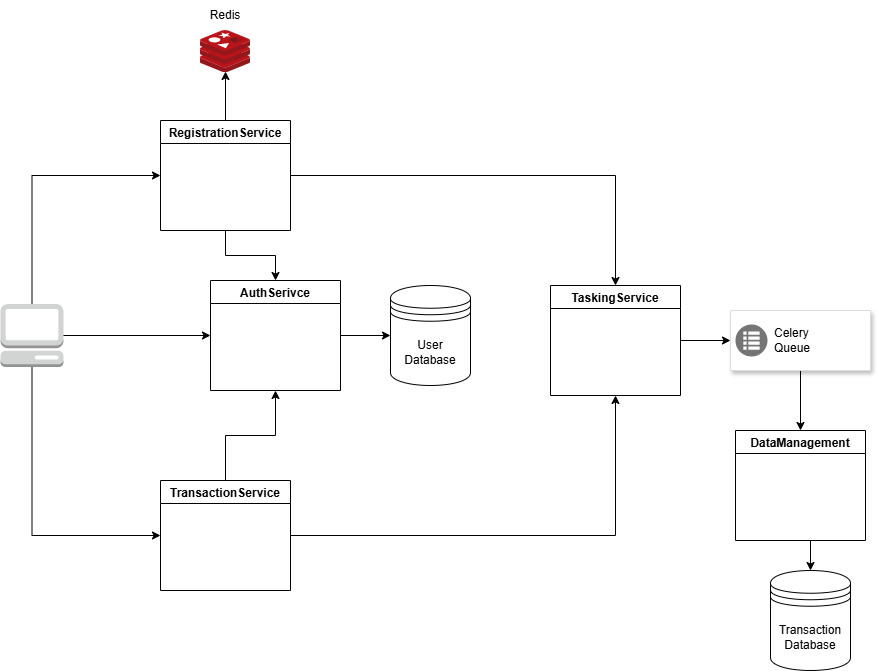

The diagram above was exported from draw.io. Its source (the exported page's mxGraphModel, read from the mxfile embedded in the PNG):
<mxGraphModel dx="1426" dy="789" grid="1" gridSize="10" guides="1" tooltips="1" connect="1" arrows="1" fold="1" page="1" pageScale="1" pageWidth="850" pageHeight="1100" math="0" shadow="0">
  <root>
    <mxCell id="0" />
    <mxCell id="1" parent="0" />
    <mxCell id="Zn0XniVNuCUIUgO1ICBG-41" value="" style="outlineConnect=0;dashed=0;verticalLabelPosition=bottom;verticalAlign=top;align=center;html=1;shape=mxgraph.aws3.management_console;fillColor=#D2D3D3;gradientColor=none;" parent="1" vertex="1">
      <mxGeometry y="323.5" width="63" height="63" as="geometry" />
    </mxCell>
    <mxCell id="3J_jN6VEi8F3B9CiYM2N-3" value="Redis" style="text;html=1;align=center;verticalAlign=middle;whiteSpace=wrap;rounded=0;" vertex="1" parent="1">
      <mxGeometry x="195" y="20" width="60" height="30" as="geometry" />
    </mxCell>
    <mxCell id="3J_jN6VEi8F3B9CiYM2N-5" value="" style="group" vertex="1" connectable="0" parent="1">
      <mxGeometry x="160" y="50" width="710" height="640" as="geometry" />
    </mxCell>
    <mxCell id="Zn0XniVNuCUIUgO1ICBG-29" style="edgeStyle=orthogonalEdgeStyle;rounded=0;orthogonalLoop=1;jettySize=auto;html=1;entryX=0;entryY=0.5;entryDx=0;entryDy=0;" parent="3J_jN6VEi8F3B9CiYM2N-5" source="Zn0XniVNuCUIUgO1ICBG-2" target="Zn0XniVNuCUIUgO1ICBG-22" edge="1">
      <mxGeometry relative="1" as="geometry" />
    </mxCell>
    <mxCell id="Zn0XniVNuCUIUgO1ICBG-2" value="AuthSerivce" style="swimlane;" parent="3J_jN6VEi8F3B9CiYM2N-5" vertex="1">
      <mxGeometry x="50" y="250" width="130" height="110" as="geometry" />
    </mxCell>
    <mxCell id="Zn0XniVNuCUIUgO1ICBG-38" style="edgeStyle=orthogonalEdgeStyle;rounded=0;orthogonalLoop=1;jettySize=auto;html=1;exitX=0.5;exitY=1;exitDx=0;exitDy=0;entryX=0.5;entryY=0;entryDx=0;entryDy=0;" parent="3J_jN6VEi8F3B9CiYM2N-5" source="Zn0XniVNuCUIUgO1ICBG-3" target="Zn0XniVNuCUIUgO1ICBG-23" edge="1">
      <mxGeometry relative="1" as="geometry" />
    </mxCell>
    <mxCell id="Zn0XniVNuCUIUgO1ICBG-3" value="DataManagement" style="swimlane;" parent="3J_jN6VEi8F3B9CiYM2N-5" vertex="1">
      <mxGeometry x="575" y="400" width="130" height="110" as="geometry" />
    </mxCell>
    <mxCell id="Zn0XniVNuCUIUgO1ICBG-34" style="edgeStyle=orthogonalEdgeStyle;rounded=0;orthogonalLoop=1;jettySize=auto;html=1;entryX=0.5;entryY=1;entryDx=0;entryDy=0;" parent="3J_jN6VEi8F3B9CiYM2N-5" source="Zn0XniVNuCUIUgO1ICBG-4" target="Zn0XniVNuCUIUgO1ICBG-2" edge="1">
      <mxGeometry relative="1" as="geometry">
        <mxPoint x="110" y="370" as="targetPoint" />
      </mxGeometry>
    </mxCell>
    <mxCell id="Zn0XniVNuCUIUgO1ICBG-39" style="edgeStyle=orthogonalEdgeStyle;rounded=0;orthogonalLoop=1;jettySize=auto;html=1;entryX=0.5;entryY=1;entryDx=0;entryDy=0;" parent="3J_jN6VEi8F3B9CiYM2N-5" source="Zn0XniVNuCUIUgO1ICBG-4" target="Zn0XniVNuCUIUgO1ICBG-5" edge="1">
      <mxGeometry relative="1" as="geometry" />
    </mxCell>
    <mxCell id="Zn0XniVNuCUIUgO1ICBG-4" value="TransactionService" style="swimlane;" parent="3J_jN6VEi8F3B9CiYM2N-5" vertex="1">
      <mxGeometry y="450" width="130" height="110" as="geometry" />
    </mxCell>
    <mxCell id="Zn0XniVNuCUIUgO1ICBG-36" style="edgeStyle=orthogonalEdgeStyle;rounded=0;orthogonalLoop=1;jettySize=auto;html=1;exitX=1;exitY=0.5;exitDx=0;exitDy=0;entryX=0;entryY=0.5;entryDx=0;entryDy=0;" parent="3J_jN6VEi8F3B9CiYM2N-5" source="Zn0XniVNuCUIUgO1ICBG-5" target="Zn0XniVNuCUIUgO1ICBG-11" edge="1">
      <mxGeometry relative="1" as="geometry" />
    </mxCell>
    <mxCell id="Zn0XniVNuCUIUgO1ICBG-5" value="TaskingService" style="swimlane;" parent="3J_jN6VEi8F3B9CiYM2N-5" vertex="1">
      <mxGeometry x="390" y="255" width="130" height="110" as="geometry" />
    </mxCell>
    <mxCell id="Zn0XniVNuCUIUgO1ICBG-25" style="edgeStyle=orthogonalEdgeStyle;rounded=0;orthogonalLoop=1;jettySize=auto;html=1;entryX=0.5;entryY=0;entryDx=0;entryDy=0;" parent="3J_jN6VEi8F3B9CiYM2N-5" source="Zn0XniVNuCUIUgO1ICBG-6" target="Zn0XniVNuCUIUgO1ICBG-5" edge="1">
      <mxGeometry relative="1" as="geometry" />
    </mxCell>
    <mxCell id="Zn0XniVNuCUIUgO1ICBG-33" style="edgeStyle=orthogonalEdgeStyle;rounded=0;orthogonalLoop=1;jettySize=auto;html=1;exitX=0.5;exitY=1;exitDx=0;exitDy=0;entryX=0.5;entryY=0;entryDx=0;entryDy=0;" parent="3J_jN6VEi8F3B9CiYM2N-5" source="Zn0XniVNuCUIUgO1ICBG-6" target="Zn0XniVNuCUIUgO1ICBG-2" edge="1">
      <mxGeometry relative="1" as="geometry" />
    </mxCell>
    <mxCell id="Zn0XniVNuCUIUgO1ICBG-6" value="RegistrationService" style="swimlane;" parent="3J_jN6VEi8F3B9CiYM2N-5" vertex="1">
      <mxGeometry y="90" width="130" height="110" as="geometry" />
    </mxCell>
    <mxCell id="Zn0XniVNuCUIUgO1ICBG-40" style="edgeStyle=orthogonalEdgeStyle;rounded=0;orthogonalLoop=1;jettySize=auto;html=1;entryX=0.5;entryY=0;entryDx=0;entryDy=0;" parent="3J_jN6VEi8F3B9CiYM2N-5" source="Zn0XniVNuCUIUgO1ICBG-11" target="Zn0XniVNuCUIUgO1ICBG-3" edge="1">
      <mxGeometry relative="1" as="geometry" />
    </mxCell>
    <mxCell id="Zn0XniVNuCUIUgO1ICBG-11" value="" style="strokeColor=#dddddd;shadow=1;strokeWidth=1;rounded=1;absoluteArcSize=1;arcSize=2;" parent="3J_jN6VEi8F3B9CiYM2N-5" vertex="1">
      <mxGeometry x="570" y="280" width="140" height="60" as="geometry" />
    </mxCell>
    <mxCell id="Zn0XniVNuCUIUgO1ICBG-12" value="Celery&lt;br&gt;Queue" style="sketch=0;dashed=0;connectable=0;html=1;fillColor=#757575;strokeColor=none;shape=mxgraph.gcp2.task_queues;part=1;labelPosition=right;verticalLabelPosition=middle;align=left;verticalAlign=middle;spacingLeft=5;fontSize=12;" parent="Zn0XniVNuCUIUgO1ICBG-11" vertex="1">
      <mxGeometry y="0.5" width="32" height="32" relative="1" as="geometry">
        <mxPoint x="5" y="-16" as="offset" />
      </mxGeometry>
    </mxCell>
    <mxCell id="Zn0XniVNuCUIUgO1ICBG-22" value="User Database" style="shape=datastore;whiteSpace=wrap;html=1;" parent="3J_jN6VEi8F3B9CiYM2N-5" vertex="1">
      <mxGeometry x="230" y="255" width="80" height="100" as="geometry" />
    </mxCell>
    <mxCell id="Zn0XniVNuCUIUgO1ICBG-23" value="Transaction Database" style="shape=datastore;whiteSpace=wrap;html=1;" parent="3J_jN6VEi8F3B9CiYM2N-5" vertex="1">
      <mxGeometry x="610" y="540" width="80" height="100" as="geometry" />
    </mxCell>
    <mxCell id="Zn0XniVNuCUIUgO1ICBG-43" style="edgeStyle=orthogonalEdgeStyle;rounded=0;orthogonalLoop=1;jettySize=auto;html=1;entryX=0;entryY=0.5;entryDx=0;entryDy=0;" parent="3J_jN6VEi8F3B9CiYM2N-5" source="Zn0XniVNuCUIUgO1ICBG-41" target="Zn0XniVNuCUIUgO1ICBG-2" edge="1">
      <mxGeometry relative="1" as="geometry">
        <mxPoint x="40" y="311.5" as="targetPoint" />
      </mxGeometry>
    </mxCell>
    <mxCell id="Zn0XniVNuCUIUgO1ICBG-48" style="edgeStyle=orthogonalEdgeStyle;rounded=0;orthogonalLoop=1;jettySize=auto;html=1;entryX=0;entryY=0.5;entryDx=0;entryDy=0;exitX=0.5;exitY=1;exitDx=0;exitDy=0;exitPerimeter=0;" parent="3J_jN6VEi8F3B9CiYM2N-5" source="Zn0XniVNuCUIUgO1ICBG-41" target="Zn0XniVNuCUIUgO1ICBG-4" edge="1">
      <mxGeometry relative="1" as="geometry">
        <mxPoint x="-130" y="560" as="targetPoint" />
      </mxGeometry>
    </mxCell>
    <mxCell id="Zn0XniVNuCUIUgO1ICBG-49" style="edgeStyle=orthogonalEdgeStyle;rounded=0;orthogonalLoop=1;jettySize=auto;html=1;entryX=0;entryY=0.5;entryDx=0;entryDy=0;exitX=0.5;exitY=0;exitDx=0;exitDy=0;exitPerimeter=0;" parent="3J_jN6VEi8F3B9CiYM2N-5" source="Zn0XniVNuCUIUgO1ICBG-41" target="Zn0XniVNuCUIUgO1ICBG-6" edge="1">
      <mxGeometry relative="1" as="geometry" />
    </mxCell>
    <mxCell id="3J_jN6VEi8F3B9CiYM2N-1" value="" style="image;sketch=0;aspect=fixed;html=1;points=[];align=center;fontSize=12;image=img/lib/mscae/Cache_Redis_Product.svg;" vertex="1" parent="3J_jN6VEi8F3B9CiYM2N-5">
      <mxGeometry x="40" width="50" height="42" as="geometry" />
    </mxCell>
    <mxCell id="3J_jN6VEi8F3B9CiYM2N-2" style="edgeStyle=orthogonalEdgeStyle;rounded=0;orthogonalLoop=1;jettySize=auto;html=1;entryX=0.5;entryY=0.976;entryDx=0;entryDy=0;entryPerimeter=0;" edge="1" parent="3J_jN6VEi8F3B9CiYM2N-5" source="Zn0XniVNuCUIUgO1ICBG-6" target="3J_jN6VEi8F3B9CiYM2N-1">
      <mxGeometry relative="1" as="geometry" />
    </mxCell>
  </root>
</mxGraphModel>